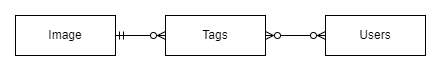

The diagram above was exported from draw.io. Its source (the exported page's mxGraphModel, read from the mxfile embedded in the PNG):
<mxGraphModel dx="1220" dy="1112" grid="1" gridSize="10" guides="1" tooltips="1" connect="1" arrows="1" fold="1" page="1" pageScale="1" pageWidth="1100" pageHeight="850" math="0" shadow="0">
  <root>
    <mxCell id="0" />
    <mxCell id="1" parent="0" />
    <mxCell id="zzUKWsdU0Lt-0UvnrFKa-1" style="edgeStyle=none;rounded=0;orthogonalLoop=1;jettySize=auto;html=1;exitX=1;exitY=0.5;exitDx=0;exitDy=0;entryX=0;entryY=0.5;entryDx=0;entryDy=0;startArrow=ERmandOne;startFill=0;endArrow=ERzeroToMany;endFill=0;" parent="1" source="zzUKWsdU0Lt-0UvnrFKa-3" target="zzUKWsdU0Lt-0UvnrFKa-5" edge="1">
      <mxGeometry relative="1" as="geometry" />
    </mxCell>
    <mxCell id="zzUKWsdU0Lt-0UvnrFKa-3" value="Image" style="whiteSpace=wrap;html=1;align=center;" parent="1" vertex="1">
      <mxGeometry x="210" y="110" width="100" height="40" as="geometry" />
    </mxCell>
    <mxCell id="zzUKWsdU0Lt-0UvnrFKa-4" style="edgeStyle=none;rounded=0;orthogonalLoop=1;jettySize=auto;html=1;exitX=1;exitY=0.5;exitDx=0;exitDy=0;entryX=0;entryY=0.5;entryDx=0;entryDy=0;startArrow=ERzeroToMany;startFill=0;endArrow=ERzeroToMany;endFill=0;" parent="1" source="zzUKWsdU0Lt-0UvnrFKa-5" target="zzUKWsdU0Lt-0UvnrFKa-8" edge="1">
      <mxGeometry relative="1" as="geometry" />
    </mxCell>
    <mxCell id="zzUKWsdU0Lt-0UvnrFKa-5" value="Tags" style="whiteSpace=wrap;html=1;align=center;" parent="1" vertex="1">
      <mxGeometry x="360" y="110" width="100" height="40" as="geometry" />
    </mxCell>
    <mxCell id="zzUKWsdU0Lt-0UvnrFKa-8" value="Users" style="whiteSpace=wrap;html=1;align=center;" parent="1" vertex="1">
      <mxGeometry x="520" y="110" width="100" height="40" as="geometry" />
    </mxCell>
  </root>
</mxGraphModel>